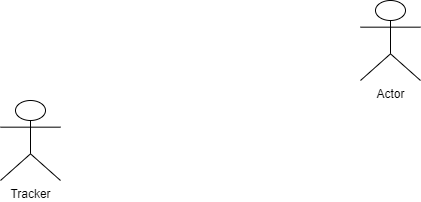

The diagram above was exported from draw.io. Its source (the exported page's mxGraphModel, read from the mxfile embedded in the PNG):
<mxGraphModel dx="947" dy="659" grid="1" gridSize="10" guides="1" tooltips="1" connect="1" arrows="1" fold="1" page="1" pageScale="1" pageWidth="850" pageHeight="1100" math="0" shadow="0">
  <root>
    <mxCell id="0" />
    <mxCell id="1" parent="0" />
    <mxCell id="2" value="Tracker" style="shape=umlActor;verticalLabelPosition=bottom;verticalAlign=top;html=1;outlineConnect=0;" parent="1" vertex="1">
      <mxGeometry x="210" y="210" width="60" height="80" as="geometry" />
    </mxCell>
    <mxCell id="3" value="Actor" style="shape=umlActor;verticalLabelPosition=bottom;verticalAlign=top;html=1;outlineConnect=0;" parent="1" vertex="1">
      <mxGeometry x="570" y="110" width="60" height="80" as="geometry" />
    </mxCell>
  </root>
</mxGraphModel>